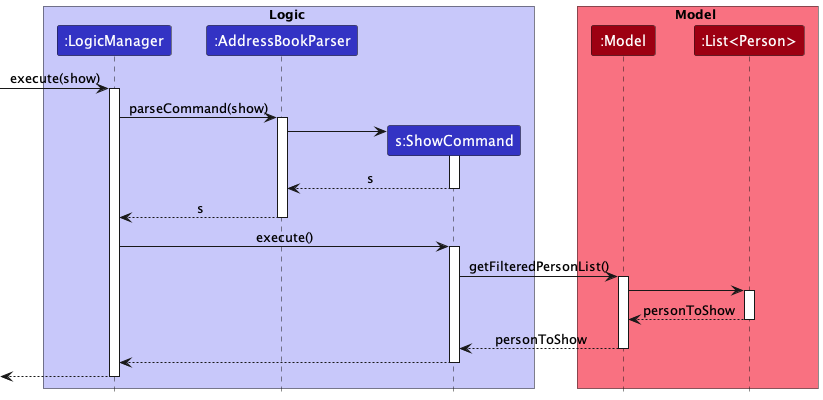

The diagram above was rendered by PlantUML. Its source (embedded in the PNG):
@startuml
!include style.puml
box Logic LOGIC_COLOR_T1
participant ":LogicManager" as LogicManager LOGIC_COLOR
participant ":AddressBookParser" as AddressBookParser LOGIC_COLOR
participant "s:ShowCommand" as ShowCommand LOGIC_COLOR
end box

box Model MODEL_COLOR_T1
participant ":Model" as Model MODEL_COLOR
participant ":List<Person>" as ListPerson MODEL_COLOR
end box
[-> LogicManager : execute(show)
activate LogicManager

LogicManager -> AddressBookParser : parseCommand(show)
activate AddressBookParser

create ShowCommand
AddressBookParser -> ShowCommand
activate ShowCommand

ShowCommand --> AddressBookParser : s
deactivate ShowCommand

AddressBookParser --> LogicManager : s
deactivate AddressBookParser

LogicManager -> ShowCommand : execute()
activate ShowCommand

ShowCommand -> Model : getFilteredPersonList()
activate Model

Model -> ListPerson
activate ListPerson

ListPerson --> Model : personToShow
deactivate ListPerson

Model --> ShowCommand : personToShow
deactivate Model

ShowCommand --> LogicManager
deactivate ShowCommand

[<-- LogicManager
deactivate LogicManager

@enduml